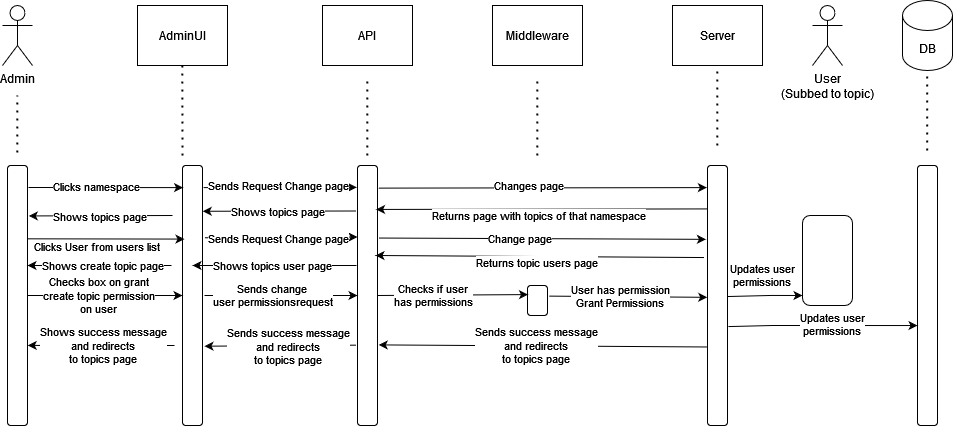

The diagram above was exported from draw.io. Its source (the exported page's mxGraphModel, read from the mxfile embedded in the PNG):
<mxGraphModel dx="1383" dy="737" grid="1" gridSize="10" guides="1" tooltips="1" connect="1" arrows="1" fold="1" page="1" pageScale="1" pageWidth="850" pageHeight="1100" math="0" shadow="0">
  <root>
    <mxCell id="0" />
    <mxCell id="1" parent="0" />
    <mxCell id="8Ds_qHdM-IWRgc4odrGO-1" value="Admin" style="shape=umlActor;verticalLabelPosition=bottom;verticalAlign=top;html=1;outlineConnect=0;" vertex="1" parent="1">
      <mxGeometry x="30" y="10" width="30" height="60" as="geometry" />
    </mxCell>
    <mxCell id="8Ds_qHdM-IWRgc4odrGO-2" value="" style="endArrow=none;dashed=1;html=1;dashPattern=1 3;strokeWidth=2;rounded=0;" edge="1" parent="1">
      <mxGeometry width="50" height="50" relative="1" as="geometry">
        <mxPoint x="44.8" y="157" as="sourcePoint" />
        <mxPoint x="44.8" y="100" as="targetPoint" />
      </mxGeometry>
    </mxCell>
    <mxCell id="8Ds_qHdM-IWRgc4odrGO-3" value="" style="rounded=1;whiteSpace=wrap;html=1;" vertex="1" parent="1">
      <mxGeometry x="35" y="170" width="20" height="260" as="geometry" />
    </mxCell>
    <mxCell id="8Ds_qHdM-IWRgc4odrGO-5" value="AdminUI" style="rounded=0;whiteSpace=wrap;html=1;" vertex="1" parent="1">
      <mxGeometry x="165" y="10" width="90" height="60" as="geometry" />
    </mxCell>
    <mxCell id="8Ds_qHdM-IWRgc4odrGO-6" value="API" style="rounded=0;whiteSpace=wrap;html=1;" vertex="1" parent="1">
      <mxGeometry x="350" y="10" width="90" height="60" as="geometry" />
    </mxCell>
    <mxCell id="8Ds_qHdM-IWRgc4odrGO-7" value="Middleware" style="rounded=0;whiteSpace=wrap;html=1;" vertex="1" parent="1">
      <mxGeometry x="520" y="10" width="90" height="60" as="geometry" />
    </mxCell>
    <mxCell id="8Ds_qHdM-IWRgc4odrGO-8" value="Server" style="rounded=0;whiteSpace=wrap;html=1;" vertex="1" parent="1">
      <mxGeometry x="700" y="10" width="90" height="60" as="geometry" />
    </mxCell>
    <mxCell id="8Ds_qHdM-IWRgc4odrGO-15" value="" style="endArrow=none;dashed=1;html=1;dashPattern=1 3;strokeWidth=2;rounded=0;" edge="1" parent="1">
      <mxGeometry width="50" height="50" relative="1" as="geometry">
        <mxPoint x="210" y="160" as="sourcePoint" />
        <mxPoint x="209.76" y="70" as="targetPoint" />
      </mxGeometry>
    </mxCell>
    <mxCell id="8Ds_qHdM-IWRgc4odrGO-16" value="" style="endArrow=none;dashed=1;html=1;dashPattern=1 3;strokeWidth=2;rounded=0;" edge="1" parent="1">
      <mxGeometry width="50" height="50" relative="1" as="geometry">
        <mxPoint x="394.76" y="160" as="sourcePoint" />
        <mxPoint x="394.76" y="80" as="targetPoint" />
      </mxGeometry>
    </mxCell>
    <mxCell id="8Ds_qHdM-IWRgc4odrGO-17" value="" style="endArrow=none;dashed=1;html=1;dashPattern=1 3;strokeWidth=2;rounded=0;" edge="1" parent="1">
      <mxGeometry width="50" height="50" relative="1" as="geometry">
        <mxPoint x="564.76" y="160" as="sourcePoint" />
        <mxPoint x="564.76" y="80" as="targetPoint" />
      </mxGeometry>
    </mxCell>
    <mxCell id="8Ds_qHdM-IWRgc4odrGO-18" value="" style="endArrow=none;dashed=1;html=1;dashPattern=1 3;strokeWidth=2;rounded=0;" edge="1" parent="1">
      <mxGeometry width="50" height="50" relative="1" as="geometry">
        <mxPoint x="744.76" y="150" as="sourcePoint" />
        <mxPoint x="744.76" y="70" as="targetPoint" />
      </mxGeometry>
    </mxCell>
    <mxCell id="8Ds_qHdM-IWRgc4odrGO-19" value="" style="rounded=1;whiteSpace=wrap;html=1;" vertex="1" parent="1">
      <mxGeometry x="210" y="170" width="20" height="260" as="geometry" />
    </mxCell>
    <mxCell id="8Ds_qHdM-IWRgc4odrGO-20" value="" style="rounded=1;whiteSpace=wrap;html=1;" vertex="1" parent="1">
      <mxGeometry x="385" y="170" width="20" height="260" as="geometry" />
    </mxCell>
    <mxCell id="8Ds_qHdM-IWRgc4odrGO-21" value="" style="rounded=1;whiteSpace=wrap;html=1;" vertex="1" parent="1">
      <mxGeometry x="555" y="290" width="20" height="30" as="geometry" />
    </mxCell>
    <mxCell id="8Ds_qHdM-IWRgc4odrGO-22" value="" style="rounded=1;whiteSpace=wrap;html=1;" vertex="1" parent="1">
      <mxGeometry x="735" y="170" width="20" height="260" as="geometry" />
    </mxCell>
    <mxCell id="8Ds_qHdM-IWRgc4odrGO-25" value="" style="endArrow=classic;html=1;rounded=0;entryX=0.029;entryY=0.085;entryDx=0;entryDy=0;entryPerimeter=0;" edge="1" parent="1" target="8Ds_qHdM-IWRgc4odrGO-19">
      <mxGeometry width="50" height="50" relative="1" as="geometry">
        <mxPoint x="56" y="192" as="sourcePoint" />
        <mxPoint x="100" y="160" as="targetPoint" />
      </mxGeometry>
    </mxCell>
    <mxCell id="8Ds_qHdM-IWRgc4odrGO-26" value="Clicks namespace" style="edgeLabel;html=1;align=center;verticalAlign=middle;resizable=0;points=[];" vertex="1" connectable="0" parent="8Ds_qHdM-IWRgc4odrGO-25">
      <mxGeometry x="-0.1177" y="1" relative="1" as="geometry">
        <mxPoint as="offset" />
      </mxGeometry>
    </mxCell>
    <mxCell id="8Ds_qHdM-IWRgc4odrGO-27" value="" style="endArrow=classic;html=1;rounded=0;entryX=-0.036;entryY=0.084;entryDx=0;entryDy=0;entryPerimeter=0;exitX=1.05;exitY=0.085;exitDx=0;exitDy=0;exitPerimeter=0;" edge="1" parent="1" source="8Ds_qHdM-IWRgc4odrGO-19" target="8Ds_qHdM-IWRgc4odrGO-20">
      <mxGeometry width="50" height="50" relative="1" as="geometry">
        <mxPoint x="230" y="200" as="sourcePoint" />
        <mxPoint x="280" y="150" as="targetPoint" />
      </mxGeometry>
    </mxCell>
    <mxCell id="8Ds_qHdM-IWRgc4odrGO-28" value="Sends Request Change page" style="edgeLabel;html=1;align=center;verticalAlign=middle;resizable=0;points=[];" vertex="1" connectable="0" parent="8Ds_qHdM-IWRgc4odrGO-27">
      <mxGeometry x="-0.2705" y="-1" relative="1" as="geometry">
        <mxPoint x="19" y="-3" as="offset" />
      </mxGeometry>
    </mxCell>
    <mxCell id="8Ds_qHdM-IWRgc4odrGO-29" value="" style="endArrow=classic;html=1;rounded=0;exitX=1.045;exitY=0.087;exitDx=0;exitDy=0;exitPerimeter=0;entryX=-0.031;entryY=0.085;entryDx=0;entryDy=0;entryPerimeter=0;" edge="1" parent="1" source="8Ds_qHdM-IWRgc4odrGO-20" target="8Ds_qHdM-IWRgc4odrGO-22">
      <mxGeometry width="50" height="50" relative="1" as="geometry">
        <mxPoint x="530" y="190" as="sourcePoint" />
        <mxPoint x="730" y="193" as="targetPoint" />
      </mxGeometry>
    </mxCell>
    <mxCell id="8Ds_qHdM-IWRgc4odrGO-30" value="Changes page" style="edgeLabel;html=1;align=center;verticalAlign=middle;resizable=0;points=[];" vertex="1" connectable="0" parent="8Ds_qHdM-IWRgc4odrGO-29">
      <mxGeometry x="-0.179" y="1" relative="1" as="geometry">
        <mxPoint x="15" y="-2" as="offset" />
      </mxGeometry>
    </mxCell>
    <mxCell id="8Ds_qHdM-IWRgc4odrGO-31" value="" style="endArrow=classic;html=1;rounded=0;entryX=0.93;entryY=0.169;entryDx=0;entryDy=0;entryPerimeter=0;exitX=-0.007;exitY=0.167;exitDx=0;exitDy=0;exitPerimeter=0;" edge="1" parent="1" source="8Ds_qHdM-IWRgc4odrGO-22" target="8Ds_qHdM-IWRgc4odrGO-20">
      <mxGeometry width="50" height="50" relative="1" as="geometry">
        <mxPoint x="730" y="214" as="sourcePoint" />
        <mxPoint x="710" y="230" as="targetPoint" />
      </mxGeometry>
    </mxCell>
    <mxCell id="8Ds_qHdM-IWRgc4odrGO-32" value="Returns page with topics of that namespace" style="edgeLabel;html=1;align=center;verticalAlign=middle;resizable=0;points=[];" vertex="1" connectable="0" parent="8Ds_qHdM-IWRgc4odrGO-31">
      <mxGeometry x="0.101" y="-1" relative="1" as="geometry">
        <mxPoint x="13" y="7" as="offset" />
      </mxGeometry>
    </mxCell>
    <mxCell id="8Ds_qHdM-IWRgc4odrGO-33" value="" style="endArrow=classic;html=1;rounded=0;entryX=1.012;entryY=0.176;entryDx=0;entryDy=0;entryPerimeter=0;exitX=-0.067;exitY=0.175;exitDx=0;exitDy=0;exitPerimeter=0;" edge="1" parent="1" source="8Ds_qHdM-IWRgc4odrGO-20" target="8Ds_qHdM-IWRgc4odrGO-19">
      <mxGeometry width="50" height="50" relative="1" as="geometry">
        <mxPoint x="280" y="270" as="sourcePoint" />
        <mxPoint x="330" y="220" as="targetPoint" />
      </mxGeometry>
    </mxCell>
    <mxCell id="8Ds_qHdM-IWRgc4odrGO-34" value="Shows topics page" style="edgeLabel;html=1;align=center;verticalAlign=middle;resizable=0;points=[];" vertex="1" connectable="0" parent="8Ds_qHdM-IWRgc4odrGO-33">
      <mxGeometry x="0.0239" relative="1" as="geometry">
        <mxPoint as="offset" />
      </mxGeometry>
    </mxCell>
    <mxCell id="8Ds_qHdM-IWRgc4odrGO-35" value="" style="endArrow=classic;html=1;rounded=0;entryX=1.067;entryY=0.194;entryDx=0;entryDy=0;entryPerimeter=0;exitX=-0.067;exitY=0.175;exitDx=0;exitDy=0;exitPerimeter=0;" edge="1" parent="1" target="8Ds_qHdM-IWRgc4odrGO-3">
      <mxGeometry width="50" height="50" relative="1" as="geometry">
        <mxPoint x="200" y="220" as="sourcePoint" />
        <mxPoint x="36" y="220" as="targetPoint" />
      </mxGeometry>
    </mxCell>
    <mxCell id="8Ds_qHdM-IWRgc4odrGO-36" value="Shows topics page" style="edgeLabel;html=1;align=center;verticalAlign=middle;resizable=0;points=[];" vertex="1" connectable="0" parent="8Ds_qHdM-IWRgc4odrGO-35">
      <mxGeometry x="0.0239" relative="1" as="geometry">
        <mxPoint as="offset" />
      </mxGeometry>
    </mxCell>
    <mxCell id="8Ds_qHdM-IWRgc4odrGO-37" value="" style="endArrow=classic;html=1;rounded=0;entryX=0.1;entryY=0.283;entryDx=0;entryDy=0;entryPerimeter=0;exitX=1;exitY=0.282;exitDx=0;exitDy=0;exitPerimeter=0;" edge="1" parent="1" source="8Ds_qHdM-IWRgc4odrGO-3" target="8Ds_qHdM-IWRgc4odrGO-19">
      <mxGeometry width="50" height="50" relative="1" as="geometry">
        <mxPoint x="60" y="280" as="sourcePoint" />
        <mxPoint x="110" y="230" as="targetPoint" />
      </mxGeometry>
    </mxCell>
    <mxCell id="8Ds_qHdM-IWRgc4odrGO-38" value="Clicks User from users list" style="edgeLabel;html=1;align=center;verticalAlign=middle;resizable=0;points=[];" vertex="1" connectable="0" parent="8Ds_qHdM-IWRgc4odrGO-37">
      <mxGeometry x="-0.1836" y="-1" relative="1" as="geometry">
        <mxPoint x="5" y="6" as="offset" />
      </mxGeometry>
    </mxCell>
    <mxCell id="8Ds_qHdM-IWRgc4odrGO-39" value="" style="endArrow=classic;html=1;rounded=0;exitX=1.108;exitY=0.278;exitDx=0;exitDy=0;exitPerimeter=0;entryX=0.002;entryY=0.275;entryDx=0;entryDy=0;entryPerimeter=0;" edge="1" parent="1" source="8Ds_qHdM-IWRgc4odrGO-19" target="8Ds_qHdM-IWRgc4odrGO-20">
      <mxGeometry width="50" height="50" relative="1" as="geometry">
        <mxPoint x="240" y="280" as="sourcePoint" />
        <mxPoint x="290" y="230" as="targetPoint" />
      </mxGeometry>
    </mxCell>
    <mxCell id="8Ds_qHdM-IWRgc4odrGO-40" value="Sends Request Change page" style="edgeLabel;html=1;align=center;verticalAlign=middle;resizable=0;points=[];" vertex="1" connectable="0" parent="8Ds_qHdM-IWRgc4odrGO-39">
      <mxGeometry x="-0.2917" y="-1" relative="1" as="geometry">
        <mxPoint x="20" as="offset" />
      </mxGeometry>
    </mxCell>
    <mxCell id="8Ds_qHdM-IWRgc4odrGO-41" value="" style="endArrow=classic;html=1;rounded=0;exitX=1.072;exitY=0.279;exitDx=0;exitDy=0;exitPerimeter=0;entryX=-0.079;entryY=0.284;entryDx=0;entryDy=0;entryPerimeter=0;" edge="1" parent="1" source="8Ds_qHdM-IWRgc4odrGO-20" target="8Ds_qHdM-IWRgc4odrGO-22">
      <mxGeometry width="50" height="50" relative="1" as="geometry">
        <mxPoint x="410" y="270" as="sourcePoint" />
        <mxPoint x="755" y="243" as="targetPoint" />
      </mxGeometry>
    </mxCell>
    <mxCell id="8Ds_qHdM-IWRgc4odrGO-42" value="Change page" style="edgeLabel;html=1;align=center;verticalAlign=middle;resizable=0;points=[];" vertex="1" connectable="0" parent="8Ds_qHdM-IWRgc4odrGO-41">
      <mxGeometry x="-0.1439" relative="1" as="geometry">
        <mxPoint as="offset" />
      </mxGeometry>
    </mxCell>
    <mxCell id="8Ds_qHdM-IWRgc4odrGO-43" value="" style="endArrow=classic;html=1;rounded=0;entryX=0.93;entryY=0.169;entryDx=0;entryDy=0;entryPerimeter=0;exitX=-0.174;exitY=0.354;exitDx=0;exitDy=0;exitPerimeter=0;" edge="1" parent="1" source="8Ds_qHdM-IWRgc4odrGO-22">
      <mxGeometry width="50" height="50" relative="1" as="geometry">
        <mxPoint x="755" y="260" as="sourcePoint" />
        <mxPoint x="403" y="260" as="targetPoint" />
      </mxGeometry>
    </mxCell>
    <mxCell id="8Ds_qHdM-IWRgc4odrGO-44" value="Returns topic users page" style="edgeLabel;html=1;align=center;verticalAlign=middle;resizable=0;points=[];" vertex="1" connectable="0" parent="8Ds_qHdM-IWRgc4odrGO-43">
      <mxGeometry x="0.101" y="-1" relative="1" as="geometry">
        <mxPoint x="13" y="7" as="offset" />
      </mxGeometry>
    </mxCell>
    <mxCell id="8Ds_qHdM-IWRgc4odrGO-45" value="" style="endArrow=classic;html=1;rounded=0;entryX=1.012;entryY=0.176;entryDx=0;entryDy=0;entryPerimeter=0;exitX=-0.067;exitY=0.175;exitDx=0;exitDy=0;exitPerimeter=0;" edge="1" parent="1">
      <mxGeometry width="50" height="50" relative="1" as="geometry">
        <mxPoint x="384" y="270" as="sourcePoint" />
        <mxPoint x="220" y="270" as="targetPoint" />
      </mxGeometry>
    </mxCell>
    <mxCell id="8Ds_qHdM-IWRgc4odrGO-46" value="Shows topics user page" style="edgeLabel;html=1;align=center;verticalAlign=middle;resizable=0;points=[];" vertex="1" connectable="0" parent="8Ds_qHdM-IWRgc4odrGO-45">
      <mxGeometry x="0.0239" relative="1" as="geometry">
        <mxPoint as="offset" />
      </mxGeometry>
    </mxCell>
    <mxCell id="8Ds_qHdM-IWRgc4odrGO-47" value="" style="endArrow=classic;html=1;rounded=0;entryX=1.067;entryY=0.194;entryDx=0;entryDy=0;entryPerimeter=0;exitX=-0.067;exitY=0.175;exitDx=0;exitDy=0;exitPerimeter=0;" edge="1" parent="1">
      <mxGeometry width="50" height="50" relative="1" as="geometry">
        <mxPoint x="199" y="270" as="sourcePoint" />
        <mxPoint x="55" y="270" as="targetPoint" />
      </mxGeometry>
    </mxCell>
    <mxCell id="8Ds_qHdM-IWRgc4odrGO-48" value="Shows create topic page" style="edgeLabel;html=1;align=center;verticalAlign=middle;resizable=0;points=[];" vertex="1" connectable="0" parent="8Ds_qHdM-IWRgc4odrGO-47">
      <mxGeometry x="0.0239" relative="1" as="geometry">
        <mxPoint x="5" as="offset" />
      </mxGeometry>
    </mxCell>
    <mxCell id="8Ds_qHdM-IWRgc4odrGO-49" value="" style="endArrow=classic;html=1;rounded=0;entryX=0;entryY=0.5;entryDx=0;entryDy=0;exitX=1;exitY=0.5;exitDx=0;exitDy=0;" edge="1" parent="1" source="8Ds_qHdM-IWRgc4odrGO-3" target="8Ds_qHdM-IWRgc4odrGO-19">
      <mxGeometry width="50" height="50" relative="1" as="geometry">
        <mxPoint x="50" y="330" as="sourcePoint" />
        <mxPoint x="100" y="280" as="targetPoint" />
      </mxGeometry>
    </mxCell>
    <mxCell id="8Ds_qHdM-IWRgc4odrGO-50" value="&lt;div&gt;Checks box on grant&lt;/div&gt;&lt;div&gt;create topic permission&lt;/div&gt;&lt;div&gt;on user&lt;br&gt;&lt;/div&gt;" style="edgeLabel;html=1;align=center;verticalAlign=middle;resizable=0;points=[];" vertex="1" connectable="0" parent="8Ds_qHdM-IWRgc4odrGO-49">
      <mxGeometry x="0.0138" relative="1" as="geometry">
        <mxPoint x="-8" as="offset" />
      </mxGeometry>
    </mxCell>
    <mxCell id="8Ds_qHdM-IWRgc4odrGO-54" value="" style="endArrow=classic;html=1;rounded=0;exitX=1.1;exitY=0.5;exitDx=0;exitDy=0;exitPerimeter=0;entryX=0;entryY=0.5;entryDx=0;entryDy=0;" edge="1" parent="1" source="8Ds_qHdM-IWRgc4odrGO-19" target="8Ds_qHdM-IWRgc4odrGO-20">
      <mxGeometry width="50" height="50" relative="1" as="geometry">
        <mxPoint x="230" y="330" as="sourcePoint" />
        <mxPoint x="280" y="280" as="targetPoint" />
      </mxGeometry>
    </mxCell>
    <mxCell id="8Ds_qHdM-IWRgc4odrGO-55" value="&lt;div&gt;Sends change &lt;br&gt;&lt;/div&gt;&lt;div&gt;user permissionsrequest&lt;br&gt;&lt;/div&gt;" style="edgeLabel;html=1;align=center;verticalAlign=middle;resizable=0;points=[];" vertex="1" connectable="0" parent="8Ds_qHdM-IWRgc4odrGO-54">
      <mxGeometry x="-0.2093" relative="1" as="geometry">
        <mxPoint x="7" as="offset" />
      </mxGeometry>
    </mxCell>
    <mxCell id="8Ds_qHdM-IWRgc4odrGO-56" value="" style="endArrow=classic;html=1;rounded=0;exitX=1;exitY=0.5;exitDx=0;exitDy=0;entryX=0.024;entryY=0.303;entryDx=0;entryDy=0;entryPerimeter=0;" edge="1" parent="1" source="8Ds_qHdM-IWRgc4odrGO-20" target="8Ds_qHdM-IWRgc4odrGO-21">
      <mxGeometry width="50" height="50" relative="1" as="geometry">
        <mxPoint x="410" y="320" as="sourcePoint" />
        <mxPoint x="460" y="270" as="targetPoint" />
      </mxGeometry>
    </mxCell>
    <mxCell id="8Ds_qHdM-IWRgc4odrGO-57" value="&lt;div&gt;Checks if user &lt;br&gt;&lt;/div&gt;&lt;div&gt;has permissions&lt;/div&gt;" style="edgeLabel;html=1;align=center;verticalAlign=middle;resizable=0;points=[];" vertex="1" connectable="0" parent="8Ds_qHdM-IWRgc4odrGO-56">
      <mxGeometry x="-0.2598" relative="1" as="geometry">
        <mxPoint as="offset" />
      </mxGeometry>
    </mxCell>
    <mxCell id="8Ds_qHdM-IWRgc4odrGO-58" value="" style="endArrow=classic;html=1;rounded=0;exitX=1.081;exitY=0.354;exitDx=0;exitDy=0;exitPerimeter=0;entryX=-0.014;entryY=0.507;entryDx=0;entryDy=0;entryPerimeter=0;" edge="1" parent="1" source="8Ds_qHdM-IWRgc4odrGO-21" target="8Ds_qHdM-IWRgc4odrGO-22">
      <mxGeometry width="50" height="50" relative="1" as="geometry">
        <mxPoint x="580" y="330" as="sourcePoint" />
        <mxPoint x="630" y="280" as="targetPoint" />
      </mxGeometry>
    </mxCell>
    <mxCell id="8Ds_qHdM-IWRgc4odrGO-59" value="&lt;div&gt;User has permission&lt;/div&gt;&lt;div&gt;Grant Permissions&lt;br&gt;&lt;/div&gt;" style="edgeLabel;html=1;align=center;verticalAlign=middle;resizable=0;points=[];" vertex="1" connectable="0" parent="8Ds_qHdM-IWRgc4odrGO-58">
      <mxGeometry x="-0.0949" relative="1" as="geometry">
        <mxPoint as="offset" />
      </mxGeometry>
    </mxCell>
    <mxCell id="8Ds_qHdM-IWRgc4odrGO-60" value="DB" style="shape=cylinder3;whiteSpace=wrap;html=1;boundedLbl=1;backgroundOutline=1;size=15;" vertex="1" parent="1">
      <mxGeometry x="930" y="5" width="50" height="70" as="geometry" />
    </mxCell>
    <mxCell id="8Ds_qHdM-IWRgc4odrGO-61" value="" style="rounded=1;whiteSpace=wrap;html=1;" vertex="1" parent="1">
      <mxGeometry x="945" y="170" width="20" height="260" as="geometry" />
    </mxCell>
    <mxCell id="8Ds_qHdM-IWRgc4odrGO-62" value="" style="endArrow=none;dashed=1;html=1;dashPattern=1 3;strokeWidth=2;rounded=0;" edge="1" parent="1">
      <mxGeometry width="50" height="50" relative="1" as="geometry">
        <mxPoint x="954.67" y="155" as="sourcePoint" />
        <mxPoint x="954.67" y="75" as="targetPoint" />
      </mxGeometry>
    </mxCell>
    <mxCell id="8Ds_qHdM-IWRgc4odrGO-63" value="" style="endArrow=classic;html=1;rounded=0;exitX=1.044;exitY=0.508;exitDx=0;exitDy=0;exitPerimeter=0;entryX=0;entryY=0.504;entryDx=0;entryDy=0;entryPerimeter=0;" edge="1" parent="1">
      <mxGeometry width="50" height="50" relative="1" as="geometry">
        <mxPoint x="755.8800000000001" y="331.0799999999999" as="sourcePoint" />
        <mxPoint x="945" y="330.03999999999996" as="targetPoint" />
        <Array as="points">
          <mxPoint x="800" y="330" />
        </Array>
      </mxGeometry>
    </mxCell>
    <mxCell id="8Ds_qHdM-IWRgc4odrGO-64" value="&lt;div&gt;Updates user&lt;/div&gt;&lt;div&gt;permissions&lt;br&gt;&lt;/div&gt;" style="edgeLabel;html=1;align=center;verticalAlign=middle;resizable=0;points=[];" vertex="1" connectable="0" parent="8Ds_qHdM-IWRgc4odrGO-63">
      <mxGeometry x="0.218" relative="1" as="geometry">
        <mxPoint x="-12" y="-1" as="offset" />
      </mxGeometry>
    </mxCell>
    <mxCell id="8Ds_qHdM-IWRgc4odrGO-65" value="" style="endArrow=classic;html=1;rounded=0;exitX=-0.027;exitY=0.698;exitDx=0;exitDy=0;exitPerimeter=0;entryX=1.061;entryY=0.69;entryDx=0;entryDy=0;entryPerimeter=0;" edge="1" parent="1" source="8Ds_qHdM-IWRgc4odrGO-22" target="8Ds_qHdM-IWRgc4odrGO-20">
      <mxGeometry width="50" height="50" relative="1" as="geometry">
        <mxPoint x="660" y="380" as="sourcePoint" />
        <mxPoint x="710" y="330" as="targetPoint" />
      </mxGeometry>
    </mxCell>
    <mxCell id="8Ds_qHdM-IWRgc4odrGO-66" value="&lt;div&gt;Sends success message&lt;/div&gt;&lt;div&gt;and redirects &lt;br&gt;&lt;/div&gt;&lt;div&gt;to topics page&lt;br&gt;&lt;/div&gt;" style="edgeLabel;html=1;align=center;verticalAlign=middle;resizable=0;points=[];" vertex="1" connectable="0" parent="8Ds_qHdM-IWRgc4odrGO-65">
      <mxGeometry x="0.0392" y="-1" relative="1" as="geometry">
        <mxPoint as="offset" />
      </mxGeometry>
    </mxCell>
    <mxCell id="8Ds_qHdM-IWRgc4odrGO-67" value="" style="endArrow=classic;html=1;rounded=0;entryX=1.099;entryY=0.695;entryDx=0;entryDy=0;entryPerimeter=0;exitX=-0.07;exitY=0.691;exitDx=0;exitDy=0;exitPerimeter=0;" edge="1" parent="1" source="8Ds_qHdM-IWRgc4odrGO-20" target="8Ds_qHdM-IWRgc4odrGO-19">
      <mxGeometry width="50" height="50" relative="1" as="geometry">
        <mxPoint x="260" y="370" as="sourcePoint" />
        <mxPoint x="310" y="320" as="targetPoint" />
      </mxGeometry>
    </mxCell>
    <mxCell id="8Ds_qHdM-IWRgc4odrGO-68" value="&lt;div&gt;Sends success message&lt;/div&gt;&lt;div&gt;and redirects &lt;br&gt;&lt;/div&gt;&lt;div&gt;to topics page&lt;br&gt;&lt;/div&gt;" style="edgeLabel;html=1;align=center;verticalAlign=middle;resizable=0;points=[];" vertex="1" connectable="0" parent="8Ds_qHdM-IWRgc4odrGO-67">
      <mxGeometry x="0.1573" relative="1" as="geometry">
        <mxPoint x="20" as="offset" />
      </mxGeometry>
    </mxCell>
    <mxCell id="8Ds_qHdM-IWRgc4odrGO-69" value="" style="endArrow=classic;html=1;rounded=0;exitX=-0.07;exitY=0.691;exitDx=0;exitDy=0;exitPerimeter=0;entryX=1.011;entryY=0.692;entryDx=0;entryDy=0;entryPerimeter=0;" edge="1" parent="1" target="8Ds_qHdM-IWRgc4odrGO-3">
      <mxGeometry width="50" height="50" relative="1" as="geometry">
        <mxPoint x="202" y="350" as="sourcePoint" />
        <mxPoint x="60" y="350" as="targetPoint" />
      </mxGeometry>
    </mxCell>
    <mxCell id="8Ds_qHdM-IWRgc4odrGO-70" value="&lt;div&gt;Shows success message&lt;/div&gt;&lt;div&gt;and redirects &lt;br&gt;&lt;/div&gt;&lt;div&gt;to topics page&lt;br&gt;&lt;/div&gt;" style="edgeLabel;html=1;align=center;verticalAlign=middle;resizable=0;points=[];" vertex="1" connectable="0" parent="8Ds_qHdM-IWRgc4odrGO-69">
      <mxGeometry x="0.1573" relative="1" as="geometry">
        <mxPoint x="13" as="offset" />
      </mxGeometry>
    </mxCell>
    <mxCell id="8Ds_qHdM-IWRgc4odrGO-72" value="&lt;div&gt;User&lt;/div&gt;&lt;div&gt;(Subbed to topic)&lt;br&gt;&lt;/div&gt;" style="shape=umlActor;verticalLabelPosition=bottom;verticalAlign=top;html=1;outlineConnect=0;" vertex="1" parent="1">
      <mxGeometry x="840" y="10" width="30" height="60" as="geometry" />
    </mxCell>
    <mxCell id="8Ds_qHdM-IWRgc4odrGO-73" value="" style="rounded=1;whiteSpace=wrap;html=1;" vertex="1" parent="1">
      <mxGeometry x="830" y="220" width="50" height="90" as="geometry" />
    </mxCell>
    <mxCell id="8Ds_qHdM-IWRgc4odrGO-74" value="" style="endArrow=classic;html=1;rounded=0;exitX=1.044;exitY=0.508;exitDx=0;exitDy=0;exitPerimeter=0;" edge="1" parent="1">
      <mxGeometry width="50" height="50" relative="1" as="geometry">
        <mxPoint x="755.0000000000001" y="301.0299999999999" as="sourcePoint" />
        <mxPoint x="830" y="300" as="targetPoint" />
        <Array as="points">
          <mxPoint x="799.12" y="299.95" />
        </Array>
      </mxGeometry>
    </mxCell>
    <mxCell id="8Ds_qHdM-IWRgc4odrGO-75" value="&lt;div&gt;Updates user&lt;/div&gt;&lt;div&gt;permissions&lt;br&gt;&lt;/div&gt;" style="edgeLabel;html=1;align=center;verticalAlign=middle;resizable=0;points=[];" vertex="1" connectable="0" parent="8Ds_qHdM-IWRgc4odrGO-74">
      <mxGeometry x="0.218" relative="1" as="geometry">
        <mxPoint x="-11" y="-20" as="offset" />
      </mxGeometry>
    </mxCell>
  </root>
</mxGraphModel>